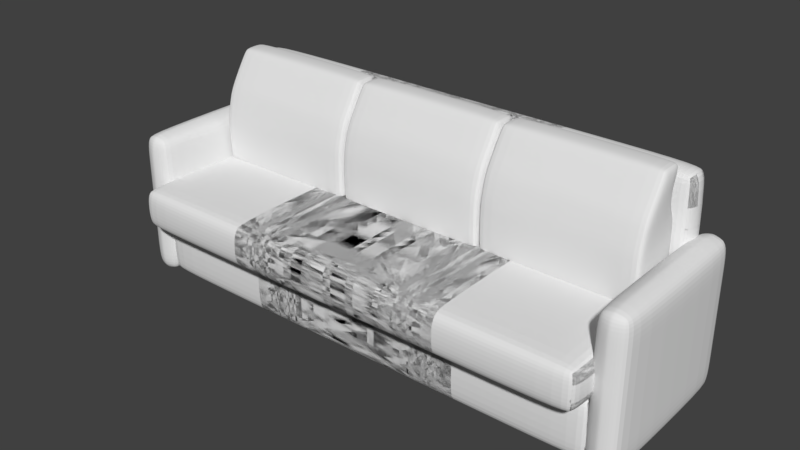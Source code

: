# Source: hello6_sofa.blend  (saved by Blender 2.79.0; exported with 4.5.12 LTS)
import bpy
from mathutils import Matrix  # noqa: F401  (used for matrix-valued properties, if any)

bpy.ops.wm.read_factory_settings(use_empty=True)
scene = bpy.context.scene
scene.name = 'Scene'

# ---- collections
col_collection_1 = bpy.data.collections.new('Collection 1'); scene.collection.children.link(col_collection_1)

# ---- materials (node trees are filled in below, after node groups)
mat_material = bpy.data.materials.new('Material')
mat_material.alpha_threshold = 0.0
mat_material.use_transparent_shadow = False
mat_material.roughness = 0.5
mat_material.line_color = (0.0, 0.0, 0.0, 1.0)

# ---- material node trees

# ---- world
world_world = bpy.data.worlds.new('World'); scene.world = world_world
world_world.color = (0.05088, 0.05088, 0.05088)
world_world.use_sun_shadow = False
world_world.sun_shadow_jitter_overblur = 0.0
world_world.cycles.sampling_method = 'MANUAL'

# ---- meshes
me_x = bpy.data.meshes.new('立方体')
me_x.from_pydata([(0.5695, 0.9444, 1.115), (0.5695, 1.164, 1.978), (0.5695, 1.365, 1.115), (0.5695, 1.365, 1.978), (1.753, 0.9444, 1.115), (1.753, 1.164, 1.978), (1.753, 1.365, 1.115), (1.753, 1.365, 1.978), (0.5695, 0.9365, 1.377), (0.5695, 1.365, 1.594), (1.753, 1.365, 1.594), (1.753, 0.9365, 1.377), (0.5695, 0.9908, 1.699), (0.5695, 1.297, 1.8), (1.753, 1.297, 1.8), (1.753, 0.9908, 1.699), (0.5695, 1.308, 1.688), (1.753, 1.308, 1.688), (1.753, 0.9438, 1.524), (0.5695, 0.9438, 1.524)], [], [(12, 1, 3, 13), (13, 3, 7, 14), (14, 7, 5, 15), (15, 5, 1, 12), (2, 6, 4, 0), (7, 3, 1, 5), (4, 11, 8, 0), (6, 10, 11, 4), (2, 9, 10, 6), (0, 8, 9, 2), (18, 15, 12, 19), (17, 14, 15, 18), (16, 13, 14, 17), (19, 12, 13, 16), (8, 19, 16, 9), (9, 16, 17, 10), (10, 17, 18, 11), (11, 18, 19, 8)])
me_x.use_remesh_preserve_volume = False
me_x.use_remesh_preserve_attributes = False
me_x.use_mirror_vertex_groups = False
me_x.update()
me_cube_001 = bpy.data.meshes.new('Cube.001')
me_cube_001.from_pydata([(1.59, 0.6317, -0.2444), (1.59, -0.6317, -0.2444), (-1.59, -0.6317, -0.2444), (-1.59, 0.6317, -0.2444), (1.59, 0.6317, 0.2444), (1.59, -0.6317, 0.2444), (-1.59, -0.6317, 0.2444), (-1.59, 0.6317, 0.2444), (1.59, 0.4285, 0.2026), (1.59, -0.835, 0.2026), (-1.59, -0.835, 0.2026), (-1.59, 0.4285, 0.2026), (1.59, 0.4285, 0.5535), (1.59, -0.835, 0.5535), (-1.59, -0.835, 0.5535), (-1.59, 0.4285, 0.5535), (0.5004, 0.4285, 0.2026), (-0.5596, 0.4285, 0.2026), (0.5004, -0.835, 0.2026), (-0.5596, -0.835, 0.2026), (0.5004, 0.4285, 0.5535), (-0.5596, 0.4285, 0.5535), (0.5004, -0.835, 0.5535), (-0.5596, -0.835, 0.5535), (0.5053, 0.6317, -0.2444), (-0.5547, 0.6317, -0.2444), (0.5053, -0.6317, -0.2444), (-0.5547, -0.6317, -0.2444), (0.5053, 0.6317, 0.2444), (-0.5547, 0.6317, 0.2444), (0.5053, -0.6317, 0.2444), (-0.5547, -0.6317, 0.2444), (1.59, 0.6277, 1.305), (1.59, 0.6277, 0.2131), (-1.59, 0.6277, 0.2131), (-1.59, 0.6277, 1.305), (1.59, 0.3681, 1.305), (1.59, 0.3681, 0.2131), (-1.59, 0.3681, 0.2131), (-1.59, 0.3681, 1.305), (0.5004, 0.6277, 1.305), (-0.5596, 0.6277, 1.305), (0.5004, 0.6277, 0.2131), (-0.5596, 0.6277, 0.2131), (0.5004, 0.3681, 1.305), (-0.5596, 0.3681, 1.305), (0.5004, 0.3681, 0.2131), (-0.5596, 0.3681, 0.2131), (-1.75, 0.6468, -0.2654), (-1.75, -0.6422, -0.2654), (-1.75, -0.6422, 0.8774), (-1.75, 0.6468, 0.8774), (-1.529, 0.6468, -0.2654), (-1.529, -0.6422, -0.2654), (-1.529, -0.6422, 0.8774), (-1.529, 0.6468, 0.8774), (-1.75, 0.6468, 0.1262), (-1.75, 0.6468, 0.5071), (-1.75, -0.6422, 0.1262), (-1.75, -0.6422, 0.5071), (-1.529, 0.6468, 0.1262), (-1.529, 0.6468, 0.5071), (-1.529, -0.6422, 0.1262), (-1.529, -0.6422, 0.5071)], [], [(25, 27, 2, 3), (29, 7, 6, 31), (0, 4, 5, 1), (27, 31, 6, 2), (2, 6, 7, 3), (29, 25, 3, 7), (17, 19, 10, 11), (21, 15, 14, 23), (8, 12, 13, 9), (19, 23, 14, 10), (10, 14, 15, 11), (21, 17, 11, 15), (12, 8, 16, 20), (20, 16, 17, 21), (9, 13, 22, 18), (18, 22, 23, 19), (12, 20, 22, 13), (20, 21, 23, 22), (8, 9, 18, 16), (16, 18, 19, 17), (4, 0, 24, 28), (28, 24, 25, 29), (1, 5, 30, 26), (26, 30, 31, 27), (4, 28, 30, 5), (28, 29, 31, 30), (0, 1, 26, 24), (24, 26, 27, 25), (41, 43, 34, 35), (45, 39, 38, 47), (32, 36, 37, 33), (43, 47, 38, 34), (34, 38, 39, 35), (45, 41, 35, 39), (36, 32, 40, 44), (44, 40, 41, 45), (33, 37, 46, 42), (42, 46, 47, 43), (36, 44, 46, 37), (44, 45, 47, 46), (32, 33, 42, 40), (40, 42, 43, 41), (57, 59, 50, 51), (61, 55, 54, 63), (48, 52, 53, 49), (59, 63, 54, 50), (50, 54, 55, 51), (61, 57, 51, 55), (52, 48, 56, 60), (60, 56, 57, 61), (49, 53, 62, 58), (58, 62, 63, 59), (52, 60, 62, 53), (60, 61, 63, 62), (48, 49, 58, 56), (56, 58, 59, 57)])
me_cube_001.materials.append(mat_material)
me_cube_001.use_remesh_preserve_volume = False
me_cube_001.use_remesh_preserve_attributes = False
me_cube_001.use_mirror_vertex_groups = False
me_cube_001.update()
me_x_1 = bpy.data.meshes.new('柱体')
me_x_1.from_pydata([(-0.4109, 0.6495, 0.4388), (-0.3956, 0.648, 0.4388), (-0.381, 0.6435, 0.4388), (-0.3675, 0.6363, 0.4388), (-0.3556, 0.6266, 0.4388), (-0.3459, 0.6148, 0.4388), (-0.3387, 0.6012, 0.4388), (-0.3342, 0.5866, 0.4388), (-0.3327, 0.5713, 0.4388), (-0.3342, 0.5561, 0.4388), (-0.3387, 0.5414, 0.4388), (-0.3459, 0.5279, 0.4388), (-0.3556, 0.5161, 0.4388), (-0.3675, 0.5063, 0.4388), (-0.381, 0.4991, 0.4388), (-0.3956, 0.4947, 0.4388), (-0.4109, 0.4932, 0.4388), (-0.4261, 0.4947, 0.4388), (-0.4408, 0.4991, 0.4388), (-0.4543, 0.5063, 0.4388), (-0.4662, 0.5161, 0.4388), (-0.4759, 0.5279, 0.4388), (-0.4831, 0.5414, 0.4388), (-0.4875, 0.5561, 0.4388), (-0.489, 0.5713, 0.4388), (-0.4875, 0.5866, 0.4388), (-0.4831, 0.6012, 0.4388), (-0.4759, 0.6148, 0.4388), (-0.4662, 0.6266, 0.4388), (-0.4543, 0.6363, 0.4388), (-0.4408, 0.6435, 0.4388), (-0.4261, 0.648, 0.4388), (0.7944, 0.6495, 0.4388), (0.8096, 0.648, 0.4388), (0.8243, 0.6435, 0.4388), (0.8378, 0.6363, 0.4388), (0.8496, 0.6266, 0.4388), (0.8594, 0.6148, 0.4388), (0.8666, 0.6012, 0.4388), (0.871, 0.5866, 0.4388), (0.8725, 0.5713, 0.4388), (0.871, 0.5561, 0.4388), (0.8666, 0.5414, 0.4388), (0.8594, 0.5279, 0.4388), (0.8496, 0.5161, 0.4388), (0.8378, 0.5063, 0.4388), (0.8243, 0.4991, 0.4388), (0.8096, 0.4947, 0.4388), (0.7944, 0.4932, 0.4388), (0.7791, 0.4947, 0.4388), (0.7645, 0.4991, 0.4388), (0.751, 0.5063, 0.4388), (0.7391, 0.5161, 0.4388), (0.7294, 0.5279, 0.4388), (0.7222, 0.5414, 0.4388), (0.7177, 0.5561, 0.4388), (0.7162, 0.5713, 0.4388), (0.7177, 0.5866, 0.4388), (0.7222, 0.6012, 0.4388), (0.7294, 0.6148, 0.4388), (0.7391, 0.6266, 0.4388), (0.751, 0.6363, 0.4388), (0.7645, 0.6435, 0.4388), (0.7791, 0.648, 0.4388), (-0.4109, 0.6187, 0.2988), (-0.4109, 0.6495, 0.3295), (-0.4109, 0.6282, 0.3003), (-0.4109, 0.6368, 0.3046), (-0.4109, 0.6436, 0.3114), (-0.4109, 0.648, 0.32), (-0.4017, 0.6177, 0.2988), (-0.3956, 0.648, 0.3295), (-0.3998, 0.6271, 0.3003), (-0.3981, 0.6355, 0.3046), (-0.3968, 0.6422, 0.3114), (-0.3959, 0.6465, 0.32), (-0.3928, 0.6151, 0.2988), (-0.381, 0.6435, 0.3295), (-0.3891, 0.6239, 0.3003), (-0.3858, 0.6318, 0.3046), (-0.3832, 0.6381, 0.3114), (-0.3816, 0.6421, 0.32), (-0.3846, 0.6107, 0.2988), (-0.3675, 0.6363, 0.3295), (-0.3793, 0.6186, 0.3003), (-0.3745, 0.6257, 0.3046), (-0.3707, 0.6314, 0.3114), (-0.3683, 0.6351, 0.32), (-0.3774, 0.6048, 0.2988), (-0.3556, 0.6266, 0.3295), (-0.3707, 0.6115, 0.3003), (-0.3646, 0.6176, 0.3046), (-0.3598, 0.6224, 0.3114), (-0.3567, 0.6255, 0.32), (-0.3715, 0.5976, 0.2988), (-0.3459, 0.6148, 0.3295), (-0.3636, 0.6029, 0.3003), (-0.3565, 0.6077, 0.3046), (-0.3508, 0.6115, 0.3114), (-0.3472, 0.6139, 0.32), (-0.3672, 0.5894, 0.2988), (-0.3387, 0.6012, 0.3295), (-0.3584, 0.5931, 0.3003), (-0.3504, 0.5964, 0.3046), (-0.3441, 0.599, 0.3114), (-0.3401, 0.6007, 0.32), (-0.3645, 0.5806, 0.2988), (-0.3342, 0.5866, 0.3295), (-0.3551, 0.5824, 0.3003), (-0.3467, 0.5841, 0.3046), (-0.34, 0.5854, 0.3114), (-0.3357, 0.5863, 0.32), (-0.3636, 0.5713, 0.2988), (-0.3327, 0.5713, 0.3295), (-0.354, 0.5713, 0.3003), (-0.3454, 0.5713, 0.3046), (-0.3386, 0.5713, 0.3114), (-0.3342, 0.5713, 0.32), (-0.3645, 0.5621, 0.2988), (-0.3342, 0.5561, 0.3295), (-0.3551, 0.5602, 0.3003), (-0.3467, 0.5586, 0.3046), (-0.34, 0.5572, 0.3114), (-0.3357, 0.5564, 0.32), (-0.3672, 0.5532, 0.2988), (-0.3387, 0.5414, 0.3295), (-0.3584, 0.5496, 0.3003), (-0.3504, 0.5463, 0.3046), (-0.3441, 0.5437, 0.3114), (-0.3401, 0.542, 0.32), (-0.3715, 0.545, 0.2988), (-0.3459, 0.5279, 0.3295), (-0.3636, 0.5397, 0.3003), (-0.3565, 0.535, 0.3046), (-0.3508, 0.5312, 0.3114), (-0.3472, 0.5287, 0.32), (-0.3774, 0.5379, 0.2988), (-0.3556, 0.5161, 0.3295), (-0.3707, 0.5311, 0.3003), (-0.3646, 0.525, 0.3046), (-0.3598, 0.5202, 0.3114), (-0.3567, 0.5171, 0.32), (-0.3846, 0.532, 0.2988), (-0.3675, 0.5063, 0.3295), (-0.3793, 0.5241, 0.3003), (-0.3745, 0.5169, 0.3046), (-0.3707, 0.5112, 0.3114), (-0.3683, 0.5076, 0.32), (-0.3928, 0.5276, 0.2988), (-0.381, 0.4991, 0.3295), (-0.3891, 0.5188, 0.3003), (-0.3858, 0.5109, 0.3046), (-0.3832, 0.5046, 0.3114), (-0.3816, 0.5005, 0.32), (-0.4017, 0.5249, 0.2988), (-0.3956, 0.4947, 0.3295), (-0.3998, 0.5156, 0.3003), (-0.3981, 0.5071, 0.3046), (-0.3968, 0.5004, 0.3114), (-0.3959, 0.4962, 0.32), (-0.4109, 0.524, 0.2988), (-0.4109, 0.4932, 0.3295), (-0.4109, 0.5145, 0.3003), (-0.4109, 0.5059, 0.3046), (-0.4109, 0.4991, 0.3114), (-0.4109, 0.4947, 0.32), (-0.4201, 0.5249, 0.2988), (-0.4261, 0.4947, 0.3295), (-0.422, 0.5156, 0.3003), (-0.4237, 0.5071, 0.3046), (-0.425, 0.5004, 0.3114), (-0.4258, 0.4962, 0.32), (-0.429, 0.5276, 0.2988), (-0.4408, 0.4991, 0.3295), (-0.4326, 0.5188, 0.3003), (-0.4359, 0.5109, 0.3046), (-0.4385, 0.5046, 0.3114), (-0.4402, 0.5005, 0.32), (-0.4372, 0.532, 0.2988), (-0.4543, 0.5063, 0.3295), (-0.4425, 0.5241, 0.3003), (-0.4472, 0.5169, 0.3046), (-0.451, 0.5112, 0.3114), (-0.4535, 0.5076, 0.32), (-0.4444, 0.5379, 0.2988), (-0.4662, 0.5161, 0.3295), (-0.4511, 0.5311, 0.3003), (-0.4572, 0.525, 0.3046), (-0.462, 0.5202, 0.3114), (-0.4651, 0.5171, 0.32), (-0.4502, 0.545, 0.2988), (-0.4759, 0.5279, 0.3295), (-0.4582, 0.5397, 0.3003), (-0.4653, 0.535, 0.3046), (-0.471, 0.5312, 0.3114), (-0.4746, 0.5287, 0.32), (-0.4546, 0.5532, 0.2988), (-0.4831, 0.5414, 0.3295), (-0.4634, 0.5496, 0.3003), (-0.4714, 0.5463, 0.3046), (-0.4777, 0.5437, 0.3114), (-0.4817, 0.542, 0.32), (-0.4573, 0.5621, 0.2988), (-0.4875, 0.5561, 0.3295), (-0.4666, 0.5602, 0.3003), (-0.4751, 0.5586, 0.3046), (-0.4818, 0.5572, 0.3114), (-0.4861, 0.5564, 0.32), (-0.4582, 0.5713, 0.2988), (-0.489, 0.5713, 0.3295), (-0.4677, 0.5713, 0.3003), (-0.4763, 0.5713, 0.3046), (-0.4832, 0.5713, 0.3114), (-0.4875, 0.5713, 0.32), (-0.4573, 0.5806, 0.2988), (-0.4875, 0.5866, 0.3295), (-0.4666, 0.5824, 0.3003), (-0.4751, 0.5841, 0.3046), (-0.4818, 0.5854, 0.3114), (-0.4861, 0.5863, 0.32), (-0.4546, 0.5894, 0.2988), (-0.4831, 0.6012, 0.3295), (-0.4634, 0.5931, 0.3003), (-0.4714, 0.5964, 0.3046), (-0.4777, 0.599, 0.3114), (-0.4817, 0.6007, 0.32), (-0.4502, 0.5976, 0.2988), (-0.4759, 0.6148, 0.3295), (-0.4582, 0.6029, 0.3003), (-0.4653, 0.6077, 0.3046), (-0.471, 0.6115, 0.3114), (-0.4746, 0.6139, 0.32), (-0.4444, 0.6048, 0.2988), (-0.4662, 0.6266, 0.3295), (-0.4511, 0.6115, 0.3003), (-0.4572, 0.6176, 0.3046), (-0.462, 0.6224, 0.3114), (-0.4651, 0.6255, 0.32), (-0.4372, 0.6107, 0.2988), (-0.4543, 0.6363, 0.3295), (-0.4425, 0.6186, 0.3003), (-0.4472, 0.6257, 0.3046), (-0.451, 0.6314, 0.3114), (-0.4535, 0.6351, 0.32), (-0.429, 0.6151, 0.2988), (-0.4408, 0.6435, 0.3295), (-0.4326, 0.6239, 0.3003), (-0.4359, 0.6318, 0.3046), (-0.4385, 0.6381, 0.3114), (-0.4402, 0.6421, 0.32), (-0.4201, 0.6177, 0.2988), (-0.4261, 0.648, 0.3295), (-0.422, 0.6271, 0.3003), (-0.4237, 0.6355, 0.3046), (-0.425, 0.6422, 0.3114), (-0.4258, 0.6465, 0.32), (0.7944, 0.6187, 0.2988), (0.7944, 0.6495, 0.3295), (0.7944, 0.6282, 0.3003), (0.7944, 0.6368, 0.3046), (0.7944, 0.6436, 0.3114), (0.7944, 0.648, 0.32), (0.8036, 0.6177, 0.2988), (0.8096, 0.648, 0.3295), (0.8055, 0.6271, 0.3003), (0.8071, 0.6355, 0.3046), (0.8085, 0.6422, 0.3114), (0.8093, 0.6465, 0.32), (0.8125, 0.6151, 0.2988), (0.8243, 0.6435, 0.3295), (0.8161, 0.6239, 0.3003), (0.8194, 0.6318, 0.3046), (0.822, 0.6381, 0.3114), (0.8237, 0.6421, 0.32), (0.8207, 0.6107, 0.2988), (0.8378, 0.6363, 0.3295), (0.826, 0.6186, 0.3003), (0.8307, 0.6257, 0.3046), (0.8345, 0.6314, 0.3114), (0.837, 0.6351, 0.32), (0.8278, 0.6048, 0.2988), (0.8496, 0.6266, 0.3295), (0.8346, 0.6115, 0.3003), (0.8407, 0.6176, 0.3046), (0.8455, 0.6224, 0.3114), (0.8486, 0.6255, 0.32), (0.8337, 0.5976, 0.2988), (0.8594, 0.6148, 0.3295), (0.8417, 0.6029, 0.3003), (0.8488, 0.6077, 0.3046), (0.8545, 0.6115, 0.3114), (0.8581, 0.6139, 0.32), (0.8381, 0.5894, 0.2988), (0.8666, 0.6012, 0.3295), (0.8469, 0.5931, 0.3003), (0.8548, 0.5964, 0.3046), (0.8611, 0.599, 0.3114), (0.8652, 0.6007, 0.32), (0.8408, 0.5806, 0.2988), (0.871, 0.5866, 0.3295), (0.8501, 0.5824, 0.3003), (0.8586, 0.5841, 0.3046), (0.8653, 0.5854, 0.3114), (0.8696, 0.5863, 0.32), (0.8417, 0.5713, 0.2988), (0.8725, 0.5713, 0.3295), (0.8512, 0.5713, 0.3003), (0.8598, 0.5713, 0.3046), (0.8667, 0.5713, 0.3114), (0.871, 0.5713, 0.32), (0.8408, 0.5621, 0.2988), (0.871, 0.5561, 0.3295), (0.8501, 0.5602, 0.3003), (0.8586, 0.5586, 0.3046), (0.8653, 0.5572, 0.3114), (0.8696, 0.5564, 0.32), (0.8381, 0.5532, 0.2988), (0.8666, 0.5414, 0.3295), (0.8469, 0.5496, 0.3003), (0.8548, 0.5463, 0.3046), (0.8611, 0.5437, 0.3114), (0.8652, 0.542, 0.32), (0.8337, 0.545, 0.2988), (0.8594, 0.5279, 0.3295), (0.8417, 0.5397, 0.3003), (0.8488, 0.535, 0.3046), (0.8545, 0.5312, 0.3114), (0.8581, 0.5287, 0.32), (0.8278, 0.5379, 0.2988), (0.8496, 0.5161, 0.3295), (0.8346, 0.5311, 0.3003), (0.8407, 0.525, 0.3046), (0.8455, 0.5202, 0.3114), (0.8486, 0.5171, 0.32), (0.8207, 0.532, 0.2988), (0.8378, 0.5063, 0.3295), (0.826, 0.5241, 0.3003), (0.8307, 0.5169, 0.3046), (0.8345, 0.5112, 0.3114), (0.837, 0.5076, 0.32), (0.8125, 0.5276, 0.2988), (0.8243, 0.4991, 0.3295), (0.8161, 0.5188, 0.3003), (0.8194, 0.5109, 0.3046), (0.822, 0.5046, 0.3114), (0.8237, 0.5005, 0.32), (0.8036, 0.5249, 0.2988), (0.8096, 0.4947, 0.3295), (0.8055, 0.5156, 0.3003), (0.8071, 0.5071, 0.3046), (0.8085, 0.5004, 0.3114), (0.8093, 0.4962, 0.32), (0.7944, 0.524, 0.2988), (0.7944, 0.4932, 0.3295), (0.7944, 0.5145, 0.3003), (0.7944, 0.5059, 0.3046), (0.7944, 0.4991, 0.3114), (0.7944, 0.4947, 0.32), (0.7851, 0.5249, 0.2988), (0.7791, 0.4947, 0.3295), (0.7833, 0.5156, 0.3003), (0.7816, 0.5071, 0.3046), (0.7803, 0.5004, 0.3114), (0.7794, 0.4962, 0.32), (0.7763, 0.5276, 0.2988), (0.7645, 0.4991, 0.3295), (0.7726, 0.5188, 0.3003), (0.7693, 0.5109, 0.3046), (0.7667, 0.5046, 0.3114), (0.765, 0.5005, 0.32), (0.7681, 0.532, 0.2988), (0.751, 0.5063, 0.3295), (0.7628, 0.5241, 0.3003), (0.758, 0.5169, 0.3046), (0.7542, 0.5112, 0.3114), (0.7518, 0.5076, 0.32), (0.7609, 0.5379, 0.2988), (0.7391, 0.5161, 0.3295), (0.7542, 0.5311, 0.3003), (0.7481, 0.525, 0.3046), (0.7433, 0.5202, 0.3114), (0.7402, 0.5171, 0.32), (0.755, 0.545, 0.2988), (0.7294, 0.5279, 0.3295), (0.7471, 0.5397, 0.3003), (0.74, 0.535, 0.3046), (0.7343, 0.5312, 0.3114), (0.7307, 0.5287, 0.32), (0.7507, 0.5532, 0.2988), (0.7222, 0.5414, 0.3295), (0.7419, 0.5496, 0.3003), (0.7339, 0.5463, 0.3046), (0.7276, 0.5437, 0.3114), (0.7236, 0.542, 0.32), (0.748, 0.5621, 0.2988), (0.7177, 0.5561, 0.3295), (0.7386, 0.5602, 0.3003), (0.7302, 0.5586, 0.3046), (0.7235, 0.5572, 0.3114), (0.7192, 0.5564, 0.32), (0.7471, 0.5713, 0.2988), (0.7162, 0.5713, 0.3295), (0.7375, 0.5713, 0.3003), (0.7289, 0.5713, 0.3046), (0.7221, 0.5713, 0.3114), (0.7177, 0.5713, 0.32), (0.748, 0.5806, 0.2988), (0.7177, 0.5866, 0.3295), (0.7386, 0.5824, 0.3003), (0.7302, 0.5841, 0.3046), (0.7235, 0.5854, 0.3114), (0.7192, 0.5863, 0.32), (0.7507, 0.5894, 0.2988), (0.7222, 0.6012, 0.3295), (0.7419, 0.5931, 0.3003), (0.7339, 0.5964, 0.3046), (0.7276, 0.599, 0.3114), (0.7236, 0.6007, 0.32), (0.755, 0.5976, 0.2988), (0.7294, 0.6148, 0.3295), (0.7471, 0.6029, 0.3003), (0.74, 0.6077, 0.3046), (0.7343, 0.6115, 0.3114), (0.7307, 0.6139, 0.32), (0.7609, 0.6048, 0.2988), (0.7391, 0.6266, 0.3295), (0.7542, 0.6115, 0.3003), (0.7481, 0.6176, 0.3046), (0.7433, 0.6224, 0.3114), (0.7402, 0.6255, 0.32), (0.7681, 0.6107, 0.2988), (0.751, 0.6363, 0.3295), (0.7628, 0.6186, 0.3003), (0.758, 0.6257, 0.3046), (0.7542, 0.6314, 0.3114), (0.7518, 0.6351, 0.32), (0.7763, 0.6151, 0.2988), (0.7645, 0.6435, 0.3295), (0.7726, 0.6239, 0.3003), (0.7693, 0.6318, 0.3046), (0.7667, 0.6381, 0.3114), (0.765, 0.6421, 0.32), (0.7851, 0.6177, 0.2988), (0.7791, 0.648, 0.3295), (0.7833, 0.6271, 0.3003), (0.7816, 0.6355, 0.3046), (0.7803, 0.6422, 0.3114), (0.7794, 0.6465, 0.32)], [], [(251, 31, 0, 65), (77, 2, 3, 83), (83, 3, 4, 89), (89, 4, 5, 95), (95, 5, 6, 101), (101, 6, 7, 107), (107, 7, 8, 113), (113, 8, 9, 119), (119, 9, 10, 125), (125, 10, 11, 131), (131, 11, 12, 137), (137, 12, 13, 143), (143, 13, 14, 149), (149, 14, 15, 155), (155, 15, 16, 161), (161, 16, 17, 167), (167, 17, 18, 173), (173, 18, 19, 179), (179, 19, 20, 185), (185, 20, 21, 191), (191, 21, 22, 197), (197, 22, 23, 203), (203, 23, 24, 209), (209, 24, 25, 215), (215, 25, 26, 221), (221, 26, 27, 227), (227, 27, 28, 233), (233, 28, 29, 239), (239, 29, 30, 245), (245, 30, 31, 251), (1, 0, 31, 30, 29, 28, 27, 26, 25, 24, 23, 22, 21, 20, 19, 18, 17, 16, 15, 14, 13, 12, 11, 10, 9, 8, 7, 6, 5, 4, 3, 2), (256, 262, 268, 274, 280, 286, 292, 298, 304, 310, 316, 322, 328, 334, 340, 346, 352, 358, 364, 370, 376, 382, 388, 394, 400, 406, 412, 418, 424, 430, 436, 442), (71, 1, 2, 77), (65, 0, 1, 71), (443, 63, 32, 257), (269, 34, 35, 275), (275, 35, 36, 281), (281, 36, 37, 287), (287, 37, 38, 293), (293, 38, 39, 299), (299, 39, 40, 305), (305, 40, 41, 311), (311, 41, 42, 317), (317, 42, 43, 323), (323, 43, 44, 329), (329, 44, 45, 335), (335, 45, 46, 341), (341, 46, 47, 347), (347, 47, 48, 353), (353, 48, 49, 359), (359, 49, 50, 365), (365, 50, 51, 371), (371, 51, 52, 377), (377, 52, 53, 383), (383, 53, 54, 389), (389, 54, 55, 395), (395, 55, 56, 401), (401, 56, 57, 407), (407, 57, 58, 413), (413, 58, 59, 419), (419, 59, 60, 425), (425, 60, 61, 431), (431, 61, 62, 437), (437, 62, 63, 443), (33, 32, 63, 62, 61, 60, 59, 58, 57, 56, 55, 54, 53, 52, 51, 50, 49, 48, 47, 46, 45, 44, 43, 42, 41, 40, 39, 38, 37, 36, 35, 34), (263, 33, 34, 269), (257, 32, 33, 263), (65, 71, 75, 69), (69, 75, 74, 68), (68, 74, 73, 67), (67, 73, 72, 66), (66, 72, 70, 64), (71, 77, 81, 75), (75, 81, 80, 74), (74, 80, 79, 73), (73, 79, 78, 72), (72, 78, 76, 70), (77, 83, 87, 81), (81, 87, 86, 80), (80, 86, 85, 79), (79, 85, 84, 78), (78, 84, 82, 76), (83, 89, 93, 87), (87, 93, 92, 86), (86, 92, 91, 85), (85, 91, 90, 84), (84, 90, 88, 82), (89, 95, 99, 93), (93, 99, 98, 92), (92, 98, 97, 91), (91, 97, 96, 90), (90, 96, 94, 88), (95, 101, 105, 99), (99, 105, 104, 98), (98, 104, 103, 97), (97, 103, 102, 96), (96, 102, 100, 94), (101, 107, 111, 105), (105, 111, 110, 104), (104, 110, 109, 103), (103, 109, 108, 102), (102, 108, 106, 100), (107, 113, 117, 111), (111, 117, 116, 110), (110, 116, 115, 109), (109, 115, 114, 108), (108, 114, 112, 106), (113, 119, 123, 117), (117, 123, 122, 116), (116, 122, 121, 115), (115, 121, 120, 114), (114, 120, 118, 112), (119, 125, 129, 123), (123, 129, 128, 122), (122, 128, 127, 121), (121, 127, 126, 120), (120, 126, 124, 118), (125, 131, 135, 129), (129, 135, 134, 128), (128, 134, 133, 127), (127, 133, 132, 126), (126, 132, 130, 124), (131, 137, 141, 135), (135, 141, 140, 134), (134, 140, 139, 133), (133, 139, 138, 132), (132, 138, 136, 130), (137, 143, 147, 141), (141, 147, 146, 140), (140, 146, 145, 139), (139, 145, 144, 138), (138, 144, 142, 136), (143, 149, 153, 147), (147, 153, 152, 146), (146, 152, 151, 145), (145, 151, 150, 144), (144, 150, 148, 142), (149, 155, 159, 153), (153, 159, 158, 152), (152, 158, 157, 151), (151, 157, 156, 150), (150, 156, 154, 148), (155, 161, 165, 159), (159, 165, 164, 158), (158, 164, 163, 157), (157, 163, 162, 156), (156, 162, 160, 154), (161, 167, 171, 165), (165, 171, 170, 164), (164, 170, 169, 163), (163, 169, 168, 162), (162, 168, 166, 160), (167, 173, 177, 171), (171, 177, 176, 170), (170, 176, 175, 169), (169, 175, 174, 168), (168, 174, 172, 166), (173, 179, 183, 177), (177, 183, 182, 176), (176, 182, 181, 175), (175, 181, 180, 174), (174, 180, 178, 172), (179, 185, 189, 183), (183, 189, 188, 182), (182, 188, 187, 181), (181, 187, 186, 180), (180, 186, 184, 178), (185, 191, 195, 189), (189, 195, 194, 188), (188, 194, 193, 187), (187, 193, 192, 186), (186, 192, 190, 184), (191, 197, 201, 195), (195, 201, 200, 194), (194, 200, 199, 193), (193, 199, 198, 192), (192, 198, 196, 190), (197, 203, 207, 201), (201, 207, 206, 200), (200, 206, 205, 199), (199, 205, 204, 198), (198, 204, 202, 196), (203, 209, 213, 207), (207, 213, 212, 206), (206, 212, 211, 205), (205, 211, 210, 204), (204, 210, 208, 202), (209, 215, 219, 213), (213, 219, 218, 212), (212, 218, 217, 211), (211, 217, 216, 210), (210, 216, 214, 208), (215, 221, 225, 219), (219, 225, 224, 218), (218, 224, 223, 217), (217, 223, 222, 216), (216, 222, 220, 214), (221, 227, 231, 225), (225, 231, 230, 224), (224, 230, 229, 223), (223, 229, 228, 222), (222, 228, 226, 220), (227, 233, 237, 231), (231, 237, 236, 230), (230, 236, 235, 229), (229, 235, 234, 228), (228, 234, 232, 226), (233, 239, 243, 237), (237, 243, 242, 236), (236, 242, 241, 235), (235, 241, 240, 234), (234, 240, 238, 232), (239, 245, 249, 243), (243, 249, 248, 242), (242, 248, 247, 241), (241, 247, 246, 240), (240, 246, 244, 238), (245, 251, 255, 249), (249, 255, 254, 248), (248, 254, 253, 247), (247, 253, 252, 246), (246, 252, 250, 244), (251, 65, 69, 255), (255, 69, 68, 254), (254, 68, 67, 253), (253, 67, 66, 252), (252, 66, 64, 250), (257, 263, 267, 261), (261, 267, 266, 260), (260, 266, 265, 259), (259, 265, 264, 258), (258, 264, 262, 256), (263, 269, 273, 267), (267, 273, 272, 266), (266, 272, 271, 265), (265, 271, 270, 264), (264, 270, 268, 262), (269, 275, 279, 273), (273, 279, 278, 272), (272, 278, 277, 271), (271, 277, 276, 270), (270, 276, 274, 268), (275, 281, 285, 279), (279, 285, 284, 278), (278, 284, 283, 277), (277, 283, 282, 276), (276, 282, 280, 274), (281, 287, 291, 285), (285, 291, 290, 284), (284, 290, 289, 283), (283, 289, 288, 282), (282, 288, 286, 280), (287, 293, 297, 291), (291, 297, 296, 290), (290, 296, 295, 289), (289, 295, 294, 288), (288, 294, 292, 286), (293, 299, 303, 297), (297, 303, 302, 296), (296, 302, 301, 295), (295, 301, 300, 294), (294, 300, 298, 292), (299, 305, 309, 303), (303, 309, 308, 302), (302, 308, 307, 301), (301, 307, 306, 300), (300, 306, 304, 298), (305, 311, 315, 309), (309, 315, 314, 308), (308, 314, 313, 307), (307, 313, 312, 306), (306, 312, 310, 304), (311, 317, 321, 315), (315, 321, 320, 314), (314, 320, 319, 313), (313, 319, 318, 312), (312, 318, 316, 310), (317, 323, 327, 321), (321, 327, 326, 320), (320, 326, 325, 319), (319, 325, 324, 318), (318, 324, 322, 316), (323, 329, 333, 327), (327, 333, 332, 326), (326, 332, 331, 325), (325, 331, 330, 324), (324, 330, 328, 322), (329, 335, 339, 333), (333, 339, 338, 332), (332, 338, 337, 331), (331, 337, 336, 330), (330, 336, 334, 328), (335, 341, 345, 339), (339, 345, 344, 338), (338, 344, 343, 337), (337, 343, 342, 336), (336, 342, 340, 334), (341, 347, 351, 345), (345, 351, 350, 344), (344, 350, 349, 343), (343, 349, 348, 342), (342, 348, 346, 340), (347, 353, 357, 351), (351, 357, 356, 350), (350, 356, 355, 349), (349, 355, 354, 348), (348, 354, 352, 346), (353, 359, 363, 357), (357, 363, 362, 356), (356, 362, 361, 355), (355, 361, 360, 354), (354, 360, 358, 352), (359, 365, 369, 363), (363, 369, 368, 362), (362, 368, 367, 361), (361, 367, 366, 360), (360, 366, 364, 358), (365, 371, 375, 369), (369, 375, 374, 368), (368, 374, 373, 367), (367, 373, 372, 366), (366, 372, 370, 364), (371, 377, 381, 375), (375, 381, 380, 374), (374, 380, 379, 373), (373, 379, 378, 372), (372, 378, 376, 370), (377, 383, 387, 381), (381, 387, 386, 380), (380, 386, 385, 379), (379, 385, 384, 378), (378, 384, 382, 376), (383, 389, 393, 387), (387, 393, 392, 386), (386, 392, 391, 385), (385, 391, 390, 384), (384, 390, 388, 382), (389, 395, 399, 393), (393, 399, 398, 392), (392, 398, 397, 391), (391, 397, 396, 390), (390, 396, 394, 388), (395, 401, 405, 399), (399, 405, 404, 398), (398, 404, 403, 397), (397, 403, 402, 396), (396, 402, 400, 394), (401, 407, 411, 405), (405, 411, 410, 404), (404, 410, 409, 403), (403, 409, 408, 402), (402, 408, 406, 400), (407, 413, 417, 411), (411, 417, 416, 410), (410, 416, 415, 409), (409, 415, 414, 408), (408, 414, 412, 406), (413, 419, 423, 417), (417, 423, 422, 416), (416, 422, 421, 415), (415, 421, 420, 414), (414, 420, 418, 412), (419, 425, 429, 423), (423, 429, 428, 422), (422, 428, 427, 421), (421, 427, 426, 420), (420, 426, 424, 418), (425, 431, 435, 429), (429, 435, 434, 428), (428, 434, 433, 427), (427, 433, 432, 426), (426, 432, 430, 424), (431, 437, 441, 435), (435, 441, 440, 434), (434, 440, 439, 433), (433, 439, 438, 432), (432, 438, 436, 430), (437, 443, 447, 441), (441, 447, 446, 440), (440, 446, 445, 439), (439, 445, 444, 438), (438, 444, 442, 436), (443, 257, 261, 447), (447, 261, 260, 446), (446, 260, 259, 445), (445, 259, 258, 444), (444, 258, 256, 442), (64, 70, 76, 82, 88, 94, 100, 106, 112, 118, 124, 130, 136, 142, 148, 154, 160, 166, 172, 178, 184, 190, 196, 202, 208, 214, 220, 226, 232, 238, 244, 250)])
me_x_1.use_remesh_preserve_volume = False
me_x_1.use_remesh_preserve_attributes = False
me_x_1.use_mirror_vertex_groups = False
me_x_1.update()
me_cube = bpy.data.meshes.new('Cube')
me_cube.from_pydata([(1.59, 0.6317, -0.2444), (1.59, -0.6317, -0.2444), (-1.59, -0.6317, -0.2444), (-1.59, 0.6317, -0.2444), (1.59, 0.6317, 0.2444), (1.59, -0.6317, 0.2444), (-1.59, -0.6317, 0.2444), (-1.59, 0.6317, 0.2444)], [], [(0, 1, 2, 3), (4, 7, 6, 5), (0, 4, 5, 1), (1, 5, 6, 2), (2, 6, 7, 3), (4, 0, 3, 7)])
me_cube.materials.append(mat_material)
me_cube.use_remesh_preserve_volume = False
me_cube.use_remesh_preserve_attributes = False
me_cube.use_mirror_vertex_groups = False
me_cube.update()

# ---- objects
ob_sofa = bpy.data.objects.new('sofa', None)
ob_pillow = bpy.data.objects.new('pillow', me_x)
ob_body = bpy.data.objects.new('body', me_cube_001)
ob_foot = bpy.data.objects.new('foot', me_x_1)
ob_side = bpy.data.objects.new('side', me_cube)

# ---- transforms, parenting, visibility, modifiers, constraints
ob_sofa.location = (0.01063, -1.006, 0.2947)
ob_sofa.scale = (1.495, 1.495, 1.495)
ob_sofa.empty_display_type = 'SPHERE'
ob_sofa.empty_image_offset = (0.0, 0.0)
ob_sofa.lineart.crease_threshold = 0.0
ob_pillow.parent = ob_sofa
ob_pillow.matrix_parent_inverse = Matrix(((0.7418, 0.0, 0.0, -0.007885), (0.0, 0.7418, 0.0, 0.7462), (0.0, 0.0, 0.7418, -0.2187), (0.0, 0.0, 0.0, 1.0)))
ob_pillow.location = (-2.35, -0.9725, -0.3157)
ob_pillow.lineart.crease_threshold = 0.0
_m = ob_pillow.modifiers.new('倒角', 'BEVEL')
_m.width = 0.179
_m.width_pct = 0.179
_m.segments = 2
_m.limit_method = 'NONE'
_m.spread = 0.0
_m = ob_pillow.modifiers.new('Subsurf', 'SUBSURF')
_m.uv_smooth = 'PRESERVE_CORNERS'
_m.quality = 2
_m.levels = 4
_m.show_only_control_edges = False
_m = ob_pillow.modifiers.new('阵列', 'ARRAY')
_m.count = 3
_m.constant_offset_displace = (0.0, 0.0, 0.0)
ob_body.parent = ob_sofa
ob_body.matrix_parent_inverse = Matrix(((0.7418, 0.0, 0.0, -0.007885), (0.0, 0.7418, 0.0, 0.7462), (0.0, 0.0, 0.7418, -0.2187), (0.0, 0.0, 0.0, 1.0)))
ob_body.location = (0.0, 0.0, 0.2852)
ob_body.scale = (1.17, 1.0, 1.0)
ob_body.lock_rotations_4d = False
ob_body.empty_display_type = 'ARROWS'
ob_body.lineart.crease_threshold = 0.0
_m = ob_body.modifiers.new('倒角', 'BEVEL')
_m.segments = 2
_m.limit_method = 'NONE'
_m.spread = 0.0
_m = ob_body.modifiers.new('Subsurf', 'SUBSURF')
_m.uv_smooth = 'PRESERVE_CORNERS'
_m.quality = 2
_m.levels = 4
_m.show_only_control_edges = False
_m = ob_body.modifiers.new('镜射', 'MIRROR')
ob_foot.parent = ob_sofa
ob_foot.matrix_parent_inverse = Matrix(((0.7418, 0.0, 0.0, -0.007885), (0.0, 0.7418, 0.0, 0.7462), (0.0, 0.0, 0.7418, -0.2187), (0.0, 0.0, 0.0, 1.0)))
ob_foot.location = (-1.263, -1.006, -0.2769)
ob_foot.lineart.crease_threshold = 0.0
_m = ob_foot.modifiers.new('镜射', 'MIRROR')
_m.use_axis = (True, True, False)
_m.mirror_object = ob_body
ob_side.parent = ob_sofa
ob_side.matrix_parent_inverse = Matrix(((0.7418, 0.0, 0.0, -0.007885), (0.0, 0.7418, 0.0, 0.7462), (0.0, 0.0, 0.7418, -0.2187), (0.0, 0.0, 0.0, 1.0)))
ob_side.location = (0.0, 0.0, 0.2852)
ob_side.scale = (1.17, 1.0, 1.0)
ob_side.lock_rotations_4d = False
ob_side.empty_display_type = 'ARROWS'
ob_side.lineart.crease_threshold = 0.0
_m = ob_side.modifiers.new('倒角', 'BEVEL')
_m.segments = 2
_m.limit_method = 'NONE'
_m.spread = 0.0
_m = ob_side.modifiers.new('Subsurf', 'SUBSURF')
_m.uv_smooth = 'PRESERVE_CORNERS'
_m.quality = 2
_m.levels = 3
_m.show_only_control_edges = False

# ---- collection membership
col_collection_1.objects.link(ob_sofa)
col_collection_1.objects.link(ob_pillow)
col_collection_1.objects.link(ob_body)
col_collection_1.objects.link(ob_foot)
col_collection_1.objects.link(ob_side)

# ---- scene / render settings (as saved in the file)
scene.frame_start = 1; scene.frame_end = 250; scene.frame_set(1)
scene.render.engine = 'BLENDER_EEVEE_NEXT'
scene.render.resolution_percentage = 50
scene.render.dither_intensity = 0.0
scene.cycles.use_denoising = False
scene.cycles.samples = 128
scene.cycles.sampling_pattern = 'TABULATED_SOBOL'
scene.cycles.use_adaptive_sampling = False
scene.cycles.use_light_tree = False
scene.cycles.blur_glossy = 0.0
scene.cycles.sample_clamp_indirect = 0.0
scene.view_settings.view_transform = 'Standard'
bpy.context.view_layer.update()

# ---- added for rendering (the .blend has no active camera and no usable light): camera, sun
cam_auto = bpy.data.cameras.new('AutoCamera')
cam_auto.lens = 50.0
cam_auto.sensor_width = 36.0
cam_auto.clip_end = 1000.0
ob_auto_camera = bpy.data.objects.new('AutoCamera', cam_auto)
scene.collection.objects.link(ob_auto_camera)
ob_auto_camera.location = (4.77083, -5.72091, 4.71875)
ob_auto_camera.rotation_euler = (1.09748, -7.21219e-08, 0.694738)
scene.camera = ob_auto_camera
light_auto_sun = bpy.data.lights.new('AutoSun', 'SUN')
light_auto_sun.energy = 3.0
light_auto_sun.angle = 0.0523599
ob_auto_sun = bpy.data.objects.new('AutoSun', light_auto_sun)
scene.collection.objects.link(ob_auto_sun)
ob_auto_sun.rotation_euler = (0.872665, 0.174533, 0.523599)
bpy.context.view_layer.update()
